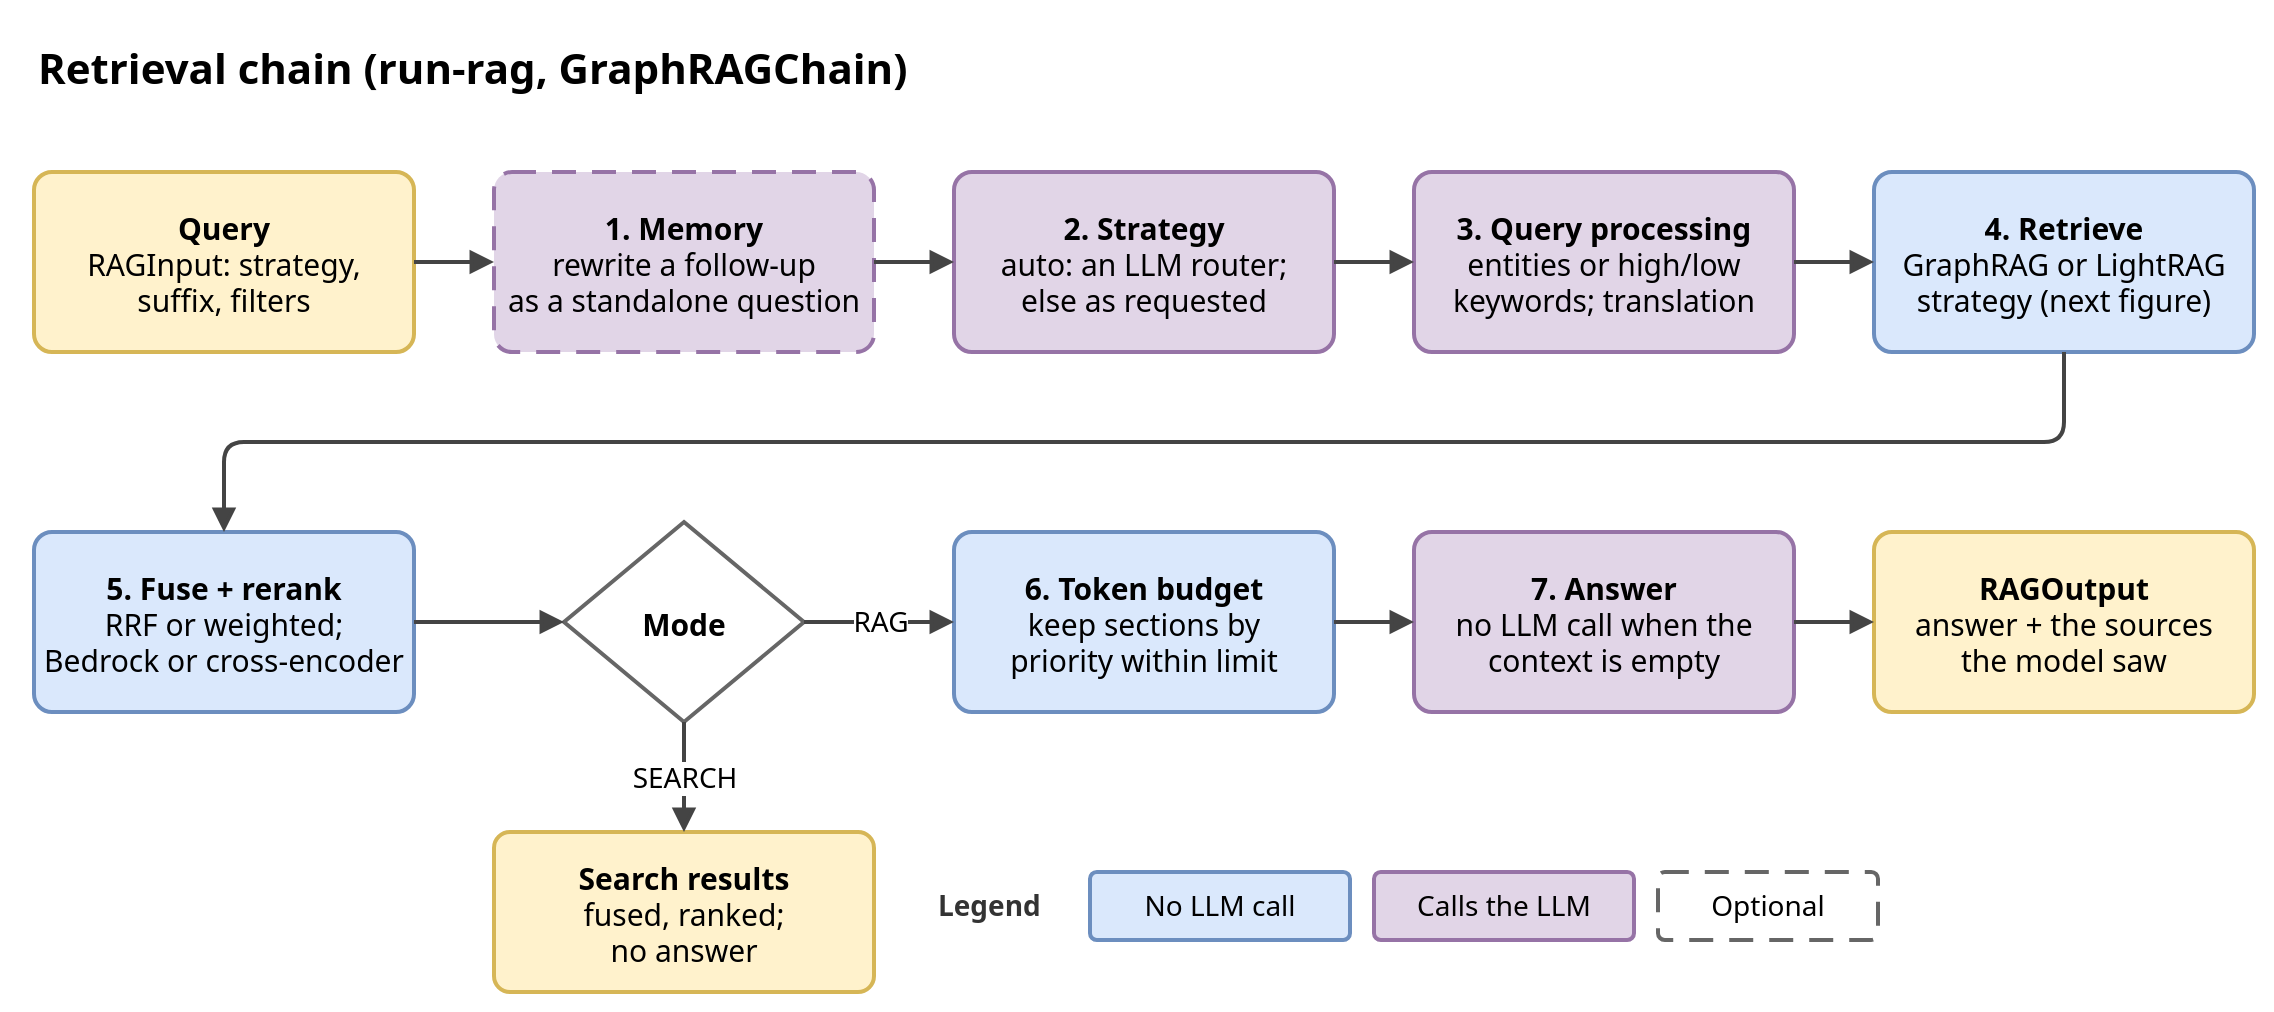

The diagram above was exported from draw.io. Its source (the exported page's mxGraphModel, read from the mxfile embedded in the PNG):
<mxGraphModel adaptiveColors="none" grid="0" page="0">
  <root>
    <mxCell id="0" />
    <mxCell id="1" parent="0" />
    <mxCell id="ret1" value="Retrieval chain (run-rag, GraphRAGChain)" style="text;html=1;fontSize=21;fontStyle=1;align=left;verticalAlign=middle;fontFamily=Noto Sans;" vertex="1" parent="1">
      <mxGeometry x="0" y="0" width="800" height="36" as="geometry" />
    </mxCell>
    <mxCell id="ret2" value="&lt;b&gt;Query&lt;/b&gt;&lt;br&gt;RAGInput: strategy,&lt;br&gt;suffix, filters" style="rounded=1;whiteSpace=wrap;html=1;arcSize=10;strokeWidth=2;fontSize=15;fontFamily=Noto Sans;fillColor=#fff2cc;strokeColor=#d6b656;" vertex="1" parent="1">
      <mxGeometry x="0" y="70" width="190" height="90" as="geometry" />
    </mxCell>
    <mxCell id="ret3" value="&lt;b&gt;1. Memory&lt;/b&gt;&lt;br&gt;rewrite a follow-up&lt;br&gt;as a standalone question" style="rounded=1;whiteSpace=wrap;html=1;arcSize=10;strokeWidth=2;fontSize=15;fontFamily=Noto Sans;fillColor=#e1d5e7;strokeColor=#9673a6;dashed=1;dashPattern=6 4;" vertex="1" parent="1">
      <mxGeometry x="230" y="70" width="190" height="90" as="geometry" />
    </mxCell>
    <mxCell id="ret4" value="&lt;b&gt;2. Strategy&lt;/b&gt;&lt;br&gt;auto: an LLM router;&lt;br&gt;else as requested" style="rounded=1;whiteSpace=wrap;html=1;arcSize=10;strokeWidth=2;fontSize=15;fontFamily=Noto Sans;fillColor=#e1d5e7;strokeColor=#9673a6;" vertex="1" parent="1">
      <mxGeometry x="460" y="70" width="190" height="90" as="geometry" />
    </mxCell>
    <mxCell id="ret5" value="&lt;b&gt;3. Query processing&lt;/b&gt;&lt;br&gt;entities or high/low&lt;br&gt;keywords; translation" style="rounded=1;whiteSpace=wrap;html=1;arcSize=10;strokeWidth=2;fontSize=15;fontFamily=Noto Sans;fillColor=#e1d5e7;strokeColor=#9673a6;" vertex="1" parent="1">
      <mxGeometry x="690" y="70" width="190" height="90" as="geometry" />
    </mxCell>
    <mxCell id="ret6" value="&lt;b&gt;4. Retrieve&lt;/b&gt;&lt;br&gt;GraphRAG or LightRAG&lt;br&gt;strategy (next figure)" style="rounded=1;whiteSpace=wrap;html=1;arcSize=10;strokeWidth=2;fontSize=15;fontFamily=Noto Sans;fillColor=#dae8fc;strokeColor=#6c8ebf;" vertex="1" parent="1">
      <mxGeometry x="920" y="70" width="190" height="90" as="geometry" />
    </mxCell>
    <mxCell id="ret7" value="&lt;b&gt;5. Fuse + rerank&lt;/b&gt;&lt;br&gt;RRF or weighted;&lt;br&gt;Bedrock or cross-encoder" style="rounded=1;whiteSpace=wrap;html=1;arcSize=10;strokeWidth=2;fontSize=15;fontFamily=Noto Sans;fillColor=#dae8fc;strokeColor=#6c8ebf;" vertex="1" parent="1">
      <mxGeometry x="0" y="250" width="190" height="90" as="geometry" />
    </mxCell>
    <mxCell id="ret8" value="&lt;b&gt;Mode&lt;/b&gt;" style="rhombus;whiteSpace=wrap;html=1;strokeWidth=2;fontSize=15;fillColor=#ffffff;strokeColor=#666666;fontFamily=Noto Sans;" vertex="1" parent="1">
      <mxGeometry x="265" y="245" width="120" height="100" as="geometry" />
    </mxCell>
    <mxCell id="ret9" value="&lt;b&gt;6. Token budget&lt;/b&gt;&lt;br&gt;keep sections by&lt;br&gt;priority within limit" style="rounded=1;whiteSpace=wrap;html=1;arcSize=10;strokeWidth=2;fontSize=15;fontFamily=Noto Sans;fillColor=#dae8fc;strokeColor=#6c8ebf;" vertex="1" parent="1">
      <mxGeometry x="460" y="250" width="190" height="90" as="geometry" />
    </mxCell>
    <mxCell id="ret10" value="&lt;b&gt;7. Answer&lt;/b&gt;&lt;br&gt;no LLM call when the&lt;br&gt;context is empty" style="rounded=1;whiteSpace=wrap;html=1;arcSize=10;strokeWidth=2;fontSize=15;fontFamily=Noto Sans;fillColor=#e1d5e7;strokeColor=#9673a6;" vertex="1" parent="1">
      <mxGeometry x="690" y="250" width="190" height="90" as="geometry" />
    </mxCell>
    <mxCell id="ret11" value="&lt;b&gt;RAGOutput&lt;/b&gt;&lt;br&gt;answer + the sources&lt;br&gt;the model saw" style="rounded=1;whiteSpace=wrap;html=1;arcSize=10;strokeWidth=2;fontSize=15;fontFamily=Noto Sans;fillColor=#fff2cc;strokeColor=#d6b656;" vertex="1" parent="1">
      <mxGeometry x="920" y="250" width="190" height="90" as="geometry" />
    </mxCell>
    <mxCell id="ret12" value="&lt;b&gt;Search results&lt;/b&gt;&lt;br&gt;fused, ranked;&lt;br&gt;no answer" style="rounded=1;whiteSpace=wrap;html=1;arcSize=10;strokeWidth=2;fontSize=15;fontFamily=Noto Sans;fillColor=#fff2cc;strokeColor=#d6b656;" vertex="1" parent="1">
      <mxGeometry x="230" y="400" width="190" height="80" as="geometry" />
    </mxCell>
    <mxCell id="ret13" value="" style="edgeStyle=orthogonalEdgeStyle;rounded=1;html=1;strokeWidth=2;strokeColor=#444444;endArrow=block;endFill=1;endSize=7;fontSize=14;labelBackgroundColor=#ffffff;fontFamily=Noto Sans;" edge="1" parent="1" source="ret2" target="ret3">
      <mxGeometry relative="1" as="geometry" />
    </mxCell>
    <mxCell id="ret14" value="" style="edgeStyle=orthogonalEdgeStyle;rounded=1;html=1;strokeWidth=2;strokeColor=#444444;endArrow=block;endFill=1;endSize=7;fontSize=14;labelBackgroundColor=#ffffff;fontFamily=Noto Sans;" edge="1" parent="1" source="ret3" target="ret4">
      <mxGeometry relative="1" as="geometry" />
    </mxCell>
    <mxCell id="ret15" value="" style="edgeStyle=orthogonalEdgeStyle;rounded=1;html=1;strokeWidth=2;strokeColor=#444444;endArrow=block;endFill=1;endSize=7;fontSize=14;labelBackgroundColor=#ffffff;fontFamily=Noto Sans;" edge="1" parent="1" source="ret4" target="ret5">
      <mxGeometry relative="1" as="geometry" />
    </mxCell>
    <mxCell id="ret16" value="" style="edgeStyle=orthogonalEdgeStyle;rounded=1;html=1;strokeWidth=2;strokeColor=#444444;endArrow=block;endFill=1;endSize=7;fontSize=14;labelBackgroundColor=#ffffff;fontFamily=Noto Sans;" edge="1" parent="1" source="ret5" target="ret6">
      <mxGeometry relative="1" as="geometry" />
    </mxCell>
    <mxCell id="ret17" value="" style="edgeStyle=orthogonalEdgeStyle;rounded=1;html=1;strokeWidth=2;strokeColor=#444444;endArrow=block;endFill=1;endSize=7;fontSize=14;labelBackgroundColor=#ffffff;fontFamily=Noto Sans;" edge="1" parent="1" source="ret7" target="ret8">
      <mxGeometry relative="1" as="geometry" />
    </mxCell>
    <mxCell id="ret18" value="" style="edgeStyle=orthogonalEdgeStyle;rounded=1;html=1;strokeWidth=2;strokeColor=#444444;endArrow=block;endFill=1;endSize=7;fontSize=14;labelBackgroundColor=#ffffff;fontFamily=Noto Sans;" edge="1" parent="1" source="ret9" target="ret10">
      <mxGeometry relative="1" as="geometry" />
    </mxCell>
    <mxCell id="ret19" value="" style="edgeStyle=orthogonalEdgeStyle;rounded=1;html=1;strokeWidth=2;strokeColor=#444444;endArrow=block;endFill=1;endSize=7;fontSize=14;labelBackgroundColor=#ffffff;fontFamily=Noto Sans;" edge="1" parent="1" source="ret10" target="ret11">
      <mxGeometry relative="1" as="geometry" />
    </mxCell>
    <mxCell id="ret20" value="" style="edgeStyle=orthogonalEdgeStyle;rounded=1;html=1;strokeWidth=2;strokeColor=#444444;endArrow=block;endFill=1;endSize=7;fontSize=14;labelBackgroundColor=#ffffff;fontFamily=Noto Sans;exitX=0.5;exitY=1;entryX=0.5;entryY=0;" edge="1" parent="1" source="ret6" target="ret7">
      <mxGeometry relative="1" as="geometry" />
    </mxCell>
    <mxCell id="ret21" value="RAG" style="edgeStyle=orthogonalEdgeStyle;rounded=1;html=1;strokeWidth=2;strokeColor=#444444;endArrow=block;endFill=1;endSize=7;fontSize=14;labelBackgroundColor=#ffffff;fontFamily=Noto Sans;" edge="1" parent="1" source="ret8" target="ret9">
      <mxGeometry relative="1" as="geometry" />
    </mxCell>
    <mxCell id="ret22" value="SEARCH" style="edgeStyle=orthogonalEdgeStyle;rounded=1;html=1;strokeWidth=2;strokeColor=#444444;endArrow=block;endFill=1;endSize=7;fontSize=14;labelBackgroundColor=#ffffff;fontFamily=Noto Sans;" edge="1" parent="1" source="ret8" target="ret12">
      <mxGeometry relative="1" as="geometry" />
    </mxCell>
    <mxCell id="ret23" value="&lt;b&gt;Legend&lt;/b&gt;" style="text;html=1;fontSize=14;align=left;verticalAlign=middle;whiteSpace=wrap;fontColor=#333333;fontFamily=Noto Sans;" vertex="1" parent="1">
      <mxGeometry x="450" y="420" width="70" height="34" as="geometry" />
    </mxCell>
    <mxCell id="ret24" value="No LLM call" style="rounded=1;whiteSpace=wrap;html=1;arcSize=10;strokeWidth=2;fontSize=15;fontFamily=Noto Sans;fillColor=#dae8fc;strokeColor=#6c8ebf;fontSize=14;" vertex="1" parent="1">
      <mxGeometry x="528" y="420" width="130" height="34" as="geometry" />
    </mxCell>
    <mxCell id="ret25" value="Calls the LLM" style="rounded=1;whiteSpace=wrap;html=1;arcSize=10;strokeWidth=2;fontSize=15;fontFamily=Noto Sans;fillColor=#e1d5e7;strokeColor=#9673a6;fontSize=14;" vertex="1" parent="1">
      <mxGeometry x="670" y="420" width="130" height="34" as="geometry" />
    </mxCell>
    <mxCell id="ret26" value="Optional" style="rounded=1;whiteSpace=wrap;html=1;arcSize=10;strokeWidth=2;fontSize=15;fontFamily=Noto Sans;fillColor=#f5f5f5;strokeColor=#666666;dashed=1;dashPattern=6 4;fillColor=#ffffff;fontSize=14;" vertex="1" parent="1">
      <mxGeometry x="812" y="420" width="110" height="34" as="geometry" />
    </mxCell>
  </root>
</mxGraphModel>